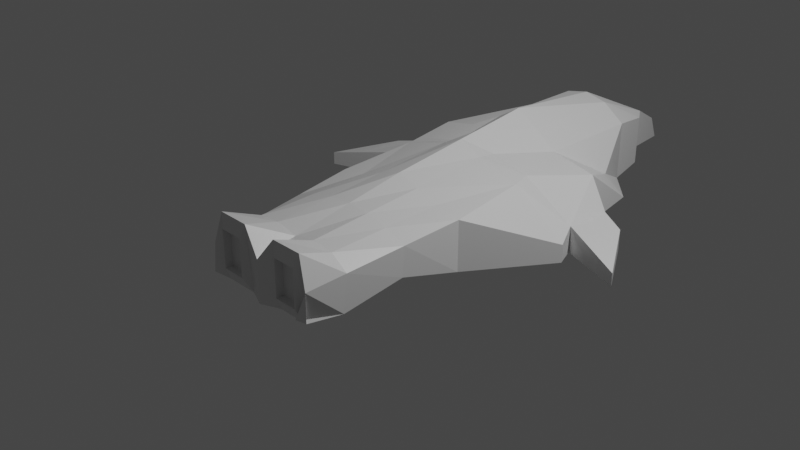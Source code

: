 # Source: tak5.blend  (saved by Blender 2.81.16; exported with 4.5.12 LTS)
import bpy
from mathutils import Matrix  # noqa: F401  (used for matrix-valued properties, if any)

bpy.ops.wm.read_factory_settings(use_empty=True)
scene = bpy.context.scene
scene.name = 'Scene'

# ---- collections
col_collection = bpy.data.collections.new('Collection'); scene.collection.children.link(col_collection)

# ---- materials (node trees are filled in below, after node groups)
mat_material = bpy.data.materials.new('Material')
mat_material.alpha_threshold = 0.0
mat_material.use_transparent_shadow = False
mat_material.line_color = (0.0, 0.0, 0.0, 1.0)

# ---- material node trees
mat_material.use_nodes = True; mat_material.node_tree.nodes.clear()
_N = mat_material.node_tree.nodes; _L = mat_material.node_tree.links
n0 = _N.new('ShaderNodeOutputMaterial'); n0.name = 'Material Output'; n0.location = (300, 300)
n1 = _N.new('ShaderNodeBsdfPrincipled'); n1.name = 'Principled BSDF'; n1.location = (10, 300)
n1.distribution = 'GGX'
n1.subsurface_method = 'BURLEY'
n1.inputs[2].default_value = 0.4
n1.inputs[3].default_value = 1.45
n1.inputs[27].default_value = (0.0, 0.0, 0.0, 1.0)
n1.inputs[28].default_value = 1.0
_L.new(n1.outputs[0], n0.inputs[0])
n0.is_active_output = True

# ---- world
world_world = bpy.data.worlds.new('World'); scene.world = world_world
world_world.use_nodes = True; world_world.node_tree.nodes.clear()
_N = world_world.node_tree.nodes; _L = world_world.node_tree.links
n0 = _N.new('ShaderNodeOutputWorld'); n0.name = 'World Output'; n0.location = (300, 300)
n1 = _N.new('ShaderNodeBackground'); n1.name = 'Background'; n1.location = (10, 300)
n1.inputs[0].default_value = (0.05088, 0.05088, 0.05088, 1.0)
_L.new(n1.outputs[0], n0.inputs[0])
n0.is_active_output = True
world_world.color = (0.05088, 0.05088, 0.05088)
world_world.use_sun_shadow = False
world_world.sun_shadow_jitter_overblur = 0.0

# ---- cameras
cam_camera = bpy.data.cameras.new('Camera')
cam_camera.clip_end = 100.0
cam_camera.ortho_scale = 7.314

# ---- lights
light_light = bpy.data.lights.new('Light', 'POINT')
light_light.transmission_factor = 0.0
light_light.energy = 1000.0
light_light.shadow_soft_size = 0.1
light_light.shadow_maximum_resolution = 0.006
light_light.use_absolute_resolution = True

# ---- meshes
me_cube = bpy.data.meshes.new('Cube')
me_cube.from_pydata([(1.0, 1.0, 1.0), (1.0, 1.0, -1.0), (0.6485, -0.9953, 0.3941), (0.5057, -1.0, -0.7876), (-1.0, 1.0, 1.0), (-1.0, 1.0, -1.0), (-0.6464, -0.9953, 0.3941), (-0.6759, -1.0, -0.7876), (1.0, 1.335, -0.5613), (-1.0, 1.335, -0.5613), (0.7485, 1.335, 0.1181), (-0.7485, 1.335, 0.1181), (0.0, 1.0, -1.0), (0.0, -1.0, 0.6553), (0.0, -1.0, -1.0), (0.0, 1.0, 2.603), (0.0, 1.674, -1.0), (0.0, 1.674, 2.227), (0.5, -1.0, -0.4083), (0.5, 1.0, 1.362), (0.5, 1.674, 1.362), (0.5, 1.0, -1.0), (0.5, -1.0, 1.063), (0.5, 1.674, -1.0), (-0.5, 1.0, -1.0), (-0.5, -1.0, 1.063), (-0.5, 1.674, -1.0), (-0.5, -1.0, -0.4083), (-0.5, 1.0, 1.362), (-0.5, 1.674, 1.362), (0.3746, 1.973, -1.0), (0.0, 2.081, -1.0), (-0.3746, 1.973, 1.0), (0.0, 2.081, 1.0), (0.3746, 1.973, 1.0), (-0.3746, 1.973, -1.0), (0.25, 1.0, -1.0), (0.25, -1.0, 1.063), (0.25, 1.674, -1.0), (0.2005, -0.9505, -1.0), (0.25, 1.0, 2.023), (0.25, 1.674, 2.023), (0.25, 2.081, -0.6011), (0.25, 2.081, 1.0), (-0.25, -1.0, -0.4083), (-0.25, 1.0, 2.023), (-0.25, 1.674, 2.023), (-0.25, 1.0, -1.0), (-0.2005, -0.9796, 1.602), (-0.25, 1.674, -1.0), (-0.25, 2.081, 1.0), (-0.25, 2.081, -0.6011), (0.05656, 2.466, -1.0), (0.0, 2.466, -1.0), (-0.1186, 2.351, 0.1012), (0.0, 2.351, 0.1012), (0.1186, 2.351, 0.1012), (-0.05656, 2.466, -1.0), (-0.7907, 0.0, -1.0), (0.7907, 0.0, 1.0), (-0.7907, 0.0, 1.0), (0.7907, 0.0, -1.0), (0.0, 0.0, -1.0), (0.0, 0.0, 1.802), (0.5, 0.0, 1.181), (0.5, 0.0, -1.0), (-0.5, 0.0, -1.0), (-0.5, 0.0, 1.181), (0.25, 0.0, -1.0), (0.25, 0.0, 1.512), (-0.25, 0.0, 1.512), (-0.25, 0.0, -1.0), (-1.338, 0.5, -0.2961), (1.338, 0.5, -1.0), (-1.338, 0.5, -1.0), (1.338, 0.5, -0.2961), (0.0, 0.5, -1.0), (0.0, 0.5, 2.203), (0.7316, 0.5, 1.272), (0.5, 0.5, -0.4979), (-0.5, 0.5, -0.4979), (-0.7316, 0.5, 1.272), (0.25, 0.5, -1.0), (0.25, 0.5, 1.767), (-0.25, 0.5, 1.767), (-0.25, 0.5, -1.0), (-0.6414, -0.7468, -1.0), (0.6845, -0.7433, 0.5475), (0.0, -0.7468, -1.0), (0.0, -0.7468, 0.9456), (0.5, -0.7468, 1.046), (0.5, -0.7468, -1.0), (-0.5, -0.7468, -1.0), (-0.5, -0.7468, 1.046), (0.25, -0.7468, -1.0), (0.25, -0.7468, 1.13), (-0.25, -0.7468, 1.13), (-0.25, -0.7468, -1.0), (-0.6829, -0.7433, 0.5475), (0.6414, -0.7468, -1.0), (-1.251, 0.6282, 0.03621), (1.251, 0.6282, -1.0), (-1.251, 0.6282, -1.0), (1.251, 0.6282, 0.03621), (0.0, 0.6282, -1.0), (0.0, 0.6282, 2.305), (0.6722, 0.6282, 1.295), (0.5, 0.6282, -0.4979), (-0.5, 0.6282, -0.4979), (-0.6722, 0.6282, 1.295), (0.25, 0.6282, -1.0), (0.25, 0.6282, 1.656), (-0.25, 0.6282, 1.656), (-0.25, 0.6282, -1.0), (-1.251, 0.6282, -1.0), (-1.338, 0.5, -1.0), (1.251, 0.6282, 0.03621), (1.338, 0.5, -0.2961), (1.338, 0.5, -1.0), (-1.338, 0.5, -0.2961), (-1.251, 0.6282, 0.03621), (1.251, 0.6282, -1.0), (0.25, -1.0, -0.4083), (0.5483, -0.9505, -1.0), (0.549, -0.9786, 1.602), (-0.25, -1.0, 1.063), (-0.549, -0.9786, 1.602), (-0.5483, -0.9505, -1.0), (0.2005, -0.9796, 1.602), (-0.2005, -0.9505, -1.0), (0.25, -0.9492, -0.4083), (0.5, -0.9492, -0.4083), (0.5, -0.9492, 1.063), (-0.25, -0.9492, 1.063), (-0.5, -0.9492, 1.063), (-0.5, -0.9492, -0.4083), (0.25, -0.9492, 1.063), (-0.25, -0.9492, -0.4083), (1.552, 0.8545, -0.1862), (1.552, 0.8545, -1.0), (-1.552, 0.8545, -0.1862), (-1.552, 0.8545, -1.0), (-1.942, 0.4827, -0.4847), (1.942, 0.4827, -1.0), (-1.942, 0.4827, -1.0), (1.942, 0.4827, -0.4847), (1.597, 0.5554, -1.0), (1.597, 0.5554, -0.2242), (1.276, 0.9272, -1.0), (1.276, 0.9272, -0.005277), (-1.597, 0.5554, -1.0), (-1.276, 0.9272, -1.0), (-1.276, 0.9272, -0.005277), (-1.597, 0.5554, -0.2242), (-0.7368, -0.3717, 0.7737), (0.716, -0.3734, -0.4393), (-0.716, -0.3734, -0.4393), (0.7376, -0.3717, 0.7737), (0.0, -0.3734, -0.4376), (0.0, -0.3734, 1.374), (0.5, -0.3734, 1.114), (0.5, -0.3734, -0.4376), (-0.5, -0.3734, -0.4376), (-0.5, -0.3734, 1.114), (0.25, -0.3734, -0.4376), (0.25, -0.3734, 1.321), (-0.25, -0.3734, 1.321), (-0.25, -0.3734, -0.4376)], [], [(93, 98, 6, 126), (127, 126, 6, 7), (151, 150, 144, 141), (91, 99, 3, 123), (99, 87, 2, 3), (5, 4, 11, 9), (23, 20, 10, 8), (24, 5, 9, 26), (19, 0, 10, 20), (0, 1, 8, 10), (45, 15, 17, 46), (36, 12, 16, 38), (26, 29, 32, 35), (97, 88, 14, 129), (39, 128, 13, 14), (95, 89, 13, 128), (87, 90, 124, 2), (3, 2, 124, 123), (1, 21, 23, 8), (40, 19, 20, 41), (20, 23, 30, 34), (94, 91, 123, 39), (86, 92, 127, 7), (9, 11, 29, 26), (4, 28, 29, 11), (47, 24, 26, 49), (37, 122, 130, 136), (96, 93, 126, 48), (31, 51, 57, 53), (42, 43, 34, 30), (46, 17, 33, 50), (41, 20, 34, 43), (49, 26, 35, 51), (38, 16, 31, 42), (23, 38, 42, 30), (17, 41, 43, 33), (33, 43, 56, 55), (88, 94, 39, 14), (15, 40, 41, 17), (90, 95, 128, 124), (27, 44, 137, 135), (21, 36, 38, 23), (16, 49, 51, 31), (29, 46, 50, 32), (35, 32, 50, 51), (89, 96, 48, 13), (14, 13, 48, 129), (12, 47, 49, 16), (92, 97, 129, 127), (28, 45, 46, 29), (57, 54, 55, 53), (53, 55, 56, 52), (42, 31, 53, 52), (43, 42, 52, 56), (51, 50, 54, 57), (50, 33, 55, 54), (80, 85, 71, 66), (77, 84, 70, 63), (78, 83, 69, 64), (76, 82, 68, 62), (84, 81, 67, 70), (74, 80, 66, 58), (82, 79, 65, 68), (75, 78, 64, 59), (83, 77, 63, 69), (85, 76, 62, 71), (73, 75, 59, 61), (79, 73, 61, 65), (156, 154, 60, 58), (81, 72, 60, 67), (109, 100, 72, 81), (107, 101, 73, 79), (103, 75, 117, 116), (113, 104, 76, 85), (111, 105, 77, 83), (103, 106, 78, 75), (110, 107, 79, 82), (102, 108, 80, 74), (112, 109, 81, 84), (104, 110, 82, 76), (106, 111, 83, 78), (105, 112, 84, 77), (108, 113, 85, 80), (58, 60, 72, 74), (7, 6, 98, 86), (162, 167, 97, 92), (159, 166, 96, 89), (160, 165, 95, 90), (158, 164, 94, 88), (166, 163, 93, 96), (156, 162, 92, 86), (164, 161, 91, 94), (157, 160, 90, 87), (165, 159, 89, 95), (167, 158, 88, 97), (155, 157, 87, 99), (161, 155, 99, 91), (163, 154, 98, 93), (24, 47, 113, 108), (15, 45, 112, 105), (19, 40, 111, 106), (12, 36, 110, 104), (45, 28, 109, 112), (5, 24, 108, 102), (36, 21, 107, 110), (0, 19, 106, 103), (40, 15, 105, 111), (47, 12, 104, 113), (147, 146, 143, 145), (21, 1, 101, 107), (28, 4, 100, 109), (101, 103, 116, 121), (121, 116, 117, 118), (115, 119, 120, 114), (72, 100, 120, 119), (100, 102, 114, 120), (73, 101, 121, 118), (102, 74, 115, 114), (75, 73, 118, 117), (74, 72, 119, 115), (39, 123, 18, 122), (123, 124, 22, 18), (48, 126, 25, 125), (126, 127, 27, 25), (124, 128, 37, 22), (128, 39, 122, 37), (127, 129, 44, 27), (129, 48, 125, 44), (137, 133, 134, 135), (131, 132, 136, 130), (22, 37, 136, 132), (125, 25, 134, 133), (122, 18, 131, 130), (25, 27, 135, 134), (44, 125, 133, 137), (18, 22, 132, 131), (144, 142, 140, 141), (139, 138, 145, 143), (146, 148, 139, 143), (153, 152, 140, 142), (152, 151, 141, 140), (150, 153, 142, 144), (149, 147, 145, 138), (148, 149, 138, 139), (1, 0, 149, 148), (0, 103, 147, 149), (101, 1, 148, 146), (103, 101, 146, 147), (102, 100, 153, 150), (4, 5, 151, 152), (100, 4, 152, 153), (5, 102, 150, 151), (67, 60, 154, 163), (65, 61, 155, 161), (61, 59, 157, 155), (71, 62, 158, 167), (69, 63, 159, 165), (59, 64, 160, 157), (68, 65, 161, 164), (58, 66, 162, 156), (70, 67, 163, 166), (62, 68, 164, 158), (64, 69, 165, 160), (63, 70, 166, 159), (66, 71, 167, 162), (86, 98, 154, 156)])
_uv = me_cube.uv_layers.new(name='UVMap')
_uv.uv.foreach_set('vector', [0.8125, 0.7184, 0.875, 0.7184, 0.875, 0.75, 0.8132, 0.7479, 0.375, 0.9716, 0.661, 0.9585, 0.625, 1.0, 0.375, 1.0, 0.125, 0.5, 0.125, 0.5465, 0.125, 0.5465, 0.125, 0.5, 0.3125, 0.7184, 0.375, 0.7184, 0.375, 0.75, 0.3427, 0.7438, 0.375, 0.7184, 0.625, 0.7184, 0.625, 0.75, 0.375, 0.75, 0.375, 0.25, 0.625, 0.25, 0.625, 0.25, 0.375, 0.25, 0.375, 0.4375, 0.625, 0.4375, 0.625, 0.5, 0.375, 0.5, 0.1875, 0.5, 0.125, 0.5, 0.125, 0.5, 0.1875, 0.5, 0.6875, 0.5, 0.625, 0.5, 0.625, 0.5, 0.6875, 0.5, 0.625, 0.5, 0.375, 0.5, 0.375, 0.5, 0.625, 0.5, 0.7812, 0.5, 0.75, 0.5, 0.75, 0.5, 0.7812, 0.5, 0.2812, 0.5, 0.25, 0.5, 0.25, 0.5, 0.2812, 0.5, 0.375, 0.3125, 0.625, 0.3125, 0.625, 0.3125, 0.375, 0.3125, 0.2188, 0.7184, 0.25, 0.7184, 0.25, 0.75, 0.2249, 0.7438, 0.375, 0.8499, 0.6395, 0.8499, 0.625, 0.875, 0.375, 0.875, 0.7188, 0.7184, 0.75, 0.7184, 0.75, 0.75, 0.7199, 0.7484, 0.625, 0.7184, 0.6875, 0.7184, 0.6868, 0.7479, 0.625, 0.75, 0.375, 0.75, 0.625, 0.75, 0.6604, 0.7918, 0.375, 0.7784, 0.375, 0.5, 0.3125, 0.5, 0.3125, 0.5, 0.375, 0.5, 0.7188, 0.5, 0.6875, 0.5, 0.6875, 0.5, 0.7188, 0.5, 0.625, 0.4375, 0.375, 0.4375, 0.375, 0.4375, 0.625, 0.4375, 0.2812, 0.7184, 0.3125, 0.7184, 0.3185, 0.7438, 0.2751, 0.7438, 0.125, 0.7184, 0.1875, 0.7184, 0.1573, 0.7438, 0.125, 0.75, 0.375, 0.25, 0.625, 0.25, 0.625, 0.3125, 0.375, 0.3125, 0.875, 0.5, 0.8125, 0.5, 0.8125, 0.5, 0.875, 0.5, 0.2188, 0.5, 0.1875, 0.5, 0.1875, 0.5, 0.2188, 0.5, 0.625, 0.8438, 0.375, 0.8438, 0.375, 0.8438, 0.625, 0.8438, 0.7812, 0.7184, 0.8125, 0.7184, 0.8186, 0.7478, 0.7751, 0.747, 0.25, 0.5, 0.2188, 0.5, 0.2188, 0.5, 0.25, 0.5, 0.375, 0.4062, 0.625, 0.4062, 0.625, 0.4375, 0.375, 0.4375, 0.7812, 0.5, 0.75, 0.5, 0.75, 0.5, 0.7812, 0.5, 0.7188, 0.5, 0.6875, 0.5, 0.6875, 0.5, 0.7188, 0.5, 0.2188, 0.5, 0.1875, 0.5, 0.1875, 0.5, 0.2188, 0.5, 0.2812, 0.5, 0.25, 0.5, 0.25, 0.5, 0.2812, 0.5, 0.3125, 0.5, 0.2812, 0.5, 0.2812, 0.5, 0.3125, 0.5, 0.75, 0.5, 0.7188, 0.5, 0.7188, 0.5, 0.75, 0.5, 0.75, 0.5, 0.7188, 0.5, 0.7188, 0.5, 0.75, 0.5, 0.25, 0.7184, 0.2812, 0.7184, 0.2751, 0.7438, 0.25, 0.75, 0.75, 0.5, 0.7188, 0.5, 0.7188, 0.5, 0.75, 0.5, 0.6875, 0.7184, 0.7188, 0.7184, 0.7249, 0.747, 0.6814, 0.7478, 0.1875, 0.75, 0.2188, 0.75, 0.2188, 0.75, 0.1875, 0.75, 0.3125, 0.5, 0.2812, 0.5, 0.2812, 0.5, 0.3125, 0.5, 0.25, 0.5, 0.2188, 0.5, 0.2188, 0.5, 0.25, 0.5, 0.8125, 0.5, 0.7812, 0.5, 0.7812, 0.5, 0.8125, 0.5, 0.375, 0.3125, 0.625, 0.3125, 0.625, 0.3438, 0.375, 0.3438, 0.75, 0.7184, 0.7812, 0.7184, 0.7801, 0.7484, 0.75, 0.75, 0.375, 0.875, 0.625, 0.875, 0.6395, 0.9001, 0.375, 0.9001, 0.25, 0.5, 0.2188, 0.5, 0.2188, 0.5, 0.25, 0.5, 0.1875, 0.7184, 0.2188, 0.7184, 0.2249, 0.7438, 0.1815, 0.7438, 0.8125, 0.5, 0.7812, 0.5, 0.7812, 0.5, 0.8125, 0.5, 0.375, 0.3438, 0.625, 0.3438, 0.625, 0.375, 0.375, 0.375, 0.375, 0.375, 0.625, 0.375, 0.625, 0.4062, 0.375, 0.4062, 0.2812, 0.5, 0.25, 0.5, 0.25, 0.5, 0.2812, 0.5, 0.625, 0.4062, 0.375, 0.4062, 0.375, 0.4062, 0.625, 0.4062, 0.375, 0.3438, 0.625, 0.3438, 0.625, 0.3438, 0.375, 0.3438, 0.7812, 0.5, 0.75, 0.5, 0.75, 0.5, 0.7812, 0.5, 0.1875, 0.5625, 0.2188, 0.5625, 0.2188, 0.625, 0.1875, 0.625, 0.75, 0.5625, 0.7812, 0.5625, 0.7812, 0.625, 0.75, 0.625, 0.6875, 0.5625, 0.7188, 0.5625, 0.7188, 0.625, 0.6875, 0.625, 0.25, 0.5625, 0.2812, 0.5625, 0.2812, 0.625, 0.25, 0.625, 0.7812, 0.5625, 0.8125, 0.5625, 0.8125, 0.625, 0.7812, 0.625, 0.125, 0.5625, 0.1875, 0.5625, 0.1875, 0.625, 0.125, 0.625, 0.2812, 0.5625, 0.3125, 0.5625, 0.3125, 0.625, 0.2812, 0.625, 0.625, 0.5625, 0.6875, 0.5625, 0.6875, 0.625, 0.625, 0.625, 0.7188, 0.5625, 0.75, 0.5625, 0.75, 0.625, 0.7188, 0.625, 0.2188, 0.5625, 0.25, 0.5625, 0.25, 0.625, 0.2188, 0.625, 0.375, 0.5625, 0.625, 0.5625, 0.625, 0.625, 0.375, 0.625, 0.3125, 0.5625, 0.375, 0.5625, 0.375, 0.625, 0.3125, 0.625, 0.375, 0.07832, 0.625, 0.07832, 0.625, 0.125, 0.375, 0.125, 0.8125, 0.5625, 0.875, 0.5625, 0.875, 0.625, 0.8125, 0.625, 0.8125, 0.5465, 0.875, 0.5465, 0.875, 0.5625, 0.8125, 0.5625, 0.3125, 0.5465, 0.375, 0.5465, 0.375, 0.5625, 0.3125, 0.5625, 0.625, 0.5465, 0.625, 0.5625, 0.625, 0.5625, 0.625, 0.5465, 0.2188, 0.5465, 0.25, 0.5465, 0.25, 0.5625, 0.2188, 0.5625, 0.7188, 0.5465, 0.75, 0.5465, 0.75, 0.5625, 0.7188, 0.5625, 0.625, 0.5465, 0.6875, 0.5465, 0.6875, 0.5625, 0.625, 0.5625, 0.2812, 0.5465, 0.3125, 0.5465, 0.3125, 0.5625, 0.2812, 0.5625, 0.125, 0.5465, 0.1875, 0.5465, 0.1875, 0.5625, 0.125, 0.5625, 0.7812, 0.5465, 0.8125, 0.5465, 0.8125, 0.5625, 0.7812, 0.5625, 0.25, 0.5465, 0.2812, 0.5465, 0.2812, 0.5625, 0.25, 0.5625, 0.6875, 0.5465, 0.7188, 0.5465, 0.7188, 0.5625, 0.6875, 0.5625, 0.75, 0.5465, 0.7812, 0.5465, 0.7812, 0.5625, 0.75, 0.5625, 0.1875, 0.5465, 0.2188, 0.5465, 0.2188, 0.5625, 0.1875, 0.5625, 0.375, 0.125, 0.625, 0.125, 0.625, 0.1875, 0.375, 0.1875, 0.375, 0.0, 0.625, 0.0, 0.625, 0.03165, 0.375, 0.03165, 0.1875, 0.6717, 0.2188, 0.6717, 0.2188, 0.7184, 0.1875, 0.7184, 0.75, 0.6717, 0.7812, 0.6717, 0.7812, 0.7184, 0.75, 0.7184, 0.6875, 0.6717, 0.7188, 0.6717, 0.7188, 0.7184, 0.6875, 0.7184, 0.25, 0.6717, 0.2812, 0.6717, 0.2812, 0.7184, 0.25, 0.7184, 0.7812, 0.6717, 0.8125, 0.6717, 0.8125, 0.7184, 0.7812, 0.7184, 0.125, 0.6717, 0.1875, 0.6717, 0.1875, 0.7184, 0.125, 0.7184, 0.2812, 0.6717, 0.3125, 0.6717, 0.3125, 0.7184, 0.2812, 0.7184, 0.625, 0.6717, 0.6875, 0.6717, 0.6875, 0.7184, 0.625, 0.7184, 0.7188, 0.6717, 0.75, 0.6717, 0.75, 0.7184, 0.7188, 0.7184, 0.2188, 0.6717, 0.25, 0.6717, 0.25, 0.7184, 0.2188, 0.7184, 0.375, 0.6717, 0.625, 0.6717, 0.625, 0.7184, 0.375, 0.7184, 0.3125, 0.6717, 0.375, 0.6717, 0.375, 0.7184, 0.3125, 0.7184, 0.8125, 0.6717, 0.875, 0.6717, 0.875, 0.7184, 0.8125, 0.7184, 0.1875, 0.5, 0.2188, 0.5, 0.2188, 0.5465, 0.1875, 0.5465, 0.75, 0.5, 0.7812, 0.5, 0.7812, 0.5465, 0.75, 0.5465, 0.6875, 0.5, 0.7188, 0.5, 0.7188, 0.5465, 0.6875, 0.5465, 0.25, 0.5, 0.2812, 0.5, 0.2812, 0.5465, 0.25, 0.5465, 0.7812, 0.5, 0.8125, 0.5, 0.8125, 0.5465, 0.7812, 0.5465, 0.125, 0.5, 0.1875, 0.5, 0.1875, 0.5465, 0.125, 0.5465, 0.2812, 0.5, 0.3125, 0.5, 0.3125, 0.5465, 0.2812, 0.5465, 0.625, 0.5, 0.6875, 0.5, 0.6875, 0.5465, 0.625, 0.5465, 0.7188, 0.5, 0.75, 0.5, 0.75, 0.5465, 0.7188, 0.5465, 0.2188, 0.5, 0.25, 0.5, 0.25, 0.5465, 0.2188, 0.5465, 0.625, 0.5465, 0.375, 0.5465, 0.375, 0.5465, 0.625, 0.5465, 0.3125, 0.5, 0.375, 0.5, 0.375, 0.5465, 0.3125, 0.5465, 0.8125, 0.5, 0.875, 0.5, 0.875, 0.5465, 0.8125, 0.5465, 0.375, 0.5465, 0.625, 0.5465, 0.625, 0.5465, 0.375, 0.5465, 0.375, 0.5465, 0.625, 0.5465, 0.625, 0.5625, 0.375, 0.5625, 0.375, 0.1875, 0.625, 0.1875, 0.625, 0.2035, 0.375, 0.2035, 0.875, 0.5625, 0.875, 0.5465, 0.875, 0.5465, 0.875, 0.5625, 0.625, 0.2035, 0.375, 0.2035, 0.375, 0.2035, 0.625, 0.2035, 0.375, 0.5625, 0.375, 0.5465, 0.375, 0.5465, 0.375, 0.5625, 0.125, 0.5465, 0.125, 0.5625, 0.125, 0.5625, 0.125, 0.5465, 0.625, 0.5625, 0.375, 0.5625, 0.375, 0.5625, 0.625, 0.5625, 0.375, 0.1875, 0.625, 0.1875, 0.625, 0.1875, 0.375, 0.1875, 0.2751, 0.7438, 0.3185, 0.7438, 0.3125, 0.75, 0.2812, 0.75, 0.375, 0.7784, 0.6604, 0.7918, 0.625, 0.8125, 0.375, 0.8125, 0.7751, 0.747, 0.8186, 0.7478, 0.8125, 0.75, 0.7812, 0.75, 0.661, 0.9585, 0.375, 0.9716, 0.375, 0.9375, 0.625, 0.9375, 0.6814, 0.7478, 0.7249, 0.747, 0.7188, 0.75, 0.6875, 0.75, 0.6395, 0.8499, 0.375, 0.8499, 0.375, 0.8438, 0.625, 0.8438, 0.1815, 0.7438, 0.2249, 0.7438, 0.2188, 0.75, 0.1875, 0.75, 0.375, 0.9001, 0.6395, 0.9001, 0.625, 0.9062, 0.375, 0.9062, 0.375, 0.9062, 0.625, 0.9062, 0.625, 0.9375, 0.375, 0.9375, 0.375, 0.8125, 0.625, 0.8125, 0.625, 0.8438, 0.375, 0.8438, 0.6875, 0.75, 0.7188, 0.75, 0.7188, 0.75, 0.6875, 0.75, 0.7812, 0.75, 0.8125, 0.75, 0.8125, 0.75, 0.7812, 0.75, 0.2812, 0.75, 0.3125, 0.75, 0.3125, 0.75, 0.2812, 0.75, 0.625, 0.9375, 0.375, 0.9375, 0.375, 0.9375, 0.625, 0.9375, 0.375, 0.9062, 0.625, 0.9062, 0.625, 0.9062, 0.375, 0.9062, 0.375, 0.8125, 0.625, 0.8125, 0.625, 0.8125, 0.375, 0.8125, 0.375, 0.2035, 0.625, 0.2035, 0.625, 0.25, 0.375, 0.25, 0.375, 0.5, 0.625, 0.5, 0.625, 0.5465, 0.375, 0.5465, 0.375, 0.5465, 0.375, 0.5, 0.375, 0.5, 0.375, 0.5465, 0.875, 0.5465, 0.875, 0.5, 0.875, 0.5, 0.875, 0.5465, 0.625, 0.25, 0.375, 0.25, 0.375, 0.25, 0.625, 0.25, 0.375, 0.2035, 0.625, 0.2035, 0.625, 0.2035, 0.375, 0.2035, 0.625, 0.5, 0.625, 0.5465, 0.625, 0.5465, 0.625, 0.5, 0.375, 0.5, 0.625, 0.5, 0.625, 0.5, 0.375, 0.5, 0.375, 0.5, 0.625, 0.5, 0.625, 0.5, 0.375, 0.5, 0.625, 0.5, 0.625, 0.5465, 0.625, 0.5465, 0.625, 0.5, 0.375, 0.5465, 0.375, 0.5, 0.375, 0.5, 0.375, 0.5465, 0.625, 0.5465, 0.375, 0.5465, 0.375, 0.5465, 0.625, 0.5465, 0.375, 0.2035, 0.625, 0.2035, 0.625, 0.2035, 0.375, 0.2035, 0.625, 0.25, 0.375, 0.25, 0.375, 0.25, 0.625, 0.25, 0.875, 0.5465, 0.875, 0.5, 0.875, 0.5, 0.875, 0.5465, 0.125, 0.5, 0.125, 0.5465, 0.125, 0.5465, 0.125, 0.5, 0.8125, 0.625, 0.875, 0.625, 0.875, 0.6717, 0.8125, 0.6717, 0.3125, 0.625, 0.375, 0.625, 0.375, 0.6717, 0.3125, 0.6717, 0.375, 0.625, 0.625, 0.625, 0.625, 0.6717, 0.375, 0.6717, 0.2188, 0.625, 0.25, 0.625, 0.25, 0.6717, 0.2188, 0.6717, 0.7188, 0.625, 0.75, 0.625, 0.75, 0.6717, 0.7188, 0.6717, 0.625, 0.625, 0.6875, 0.625, 0.6875, 0.6717, 0.625, 0.6717, 0.2812, 0.625, 0.3125, 0.625, 0.3125, 0.6717, 0.2812, 0.6717, 0.125, 0.625, 0.1875, 0.625, 0.1875, 0.6717, 0.125, 0.6717, 0.7812, 0.625, 0.8125, 0.625, 0.8125, 0.6717, 0.7812, 0.6717, 0.25, 0.625, 0.2812, 0.625, 0.2812, 0.6717, 0.25, 0.6717, 0.6875, 0.625, 0.7188, 0.625, 0.7188, 0.6717, 0.6875, 0.6717, 0.75, 0.625, 0.7812, 0.625, 0.7812, 0.6717, 0.75, 0.6717, 0.1875, 0.625, 0.2188, 0.625, 0.2188, 0.6717, 0.1875, 0.6717, 0.375, 0.03165, 0.625, 0.03165, 0.625, 0.07832, 0.375, 0.07832])
me_cube.materials.append(mat_material)
me_cube.use_remesh_preserve_volume = False
me_cube.use_remesh_preserve_attributes = False
me_cube.use_mirror_vertex_groups = False
me_cube.update()

# ---- objects
ob_cube = bpy.data.objects.new('Cube', me_cube)
ob_light = bpy.data.objects.new('Light', light_light)
ob_camera = bpy.data.objects.new('Camera', cam_camera)

# ---- transforms, parenting, visibility, modifiers, constraints
ob_cube.location = (0.0, 0.0, 0.0)
ob_cube.scale = (1.048, 1.772, 0.2834)
ob_cube.lock_rotations_4d = False
ob_cube.empty_display_type = 'ARROWS'
ob_cube.lineart.crease_threshold = 0.0
ob_light.location = (4.076, 1.005, 5.904)
ob_light.rotation_euler = (0.6503, 0.05522, 1.866)
ob_light.lock_rotations_4d = False
ob_light.empty_display_type = 'ARROWS'
ob_light.color = (0.0, 0.0, 0.0, 0.0)
ob_light.lineart.crease_threshold = 0.0
ob_camera.location = (7.359, -6.926, 4.958)
ob_camera.rotation_euler = (1.109, 0.0, 0.8149)
ob_camera.lock_rotations_4d = False
ob_camera.empty_display_type = 'ARROWS'
ob_camera.color = (0.0, 0.0, 0.0, 0.0)
ob_camera.display_type = 'WIRE'
ob_camera.lineart.crease_threshold = 0.0

# ---- collection membership
col_collection.objects.link(ob_cube)
col_collection.objects.link(ob_light)
col_collection.objects.link(ob_camera)

# ---- scene / render settings (as saved in the file)
scene.camera = ob_camera
scene.frame_start = 1; scene.frame_end = 250; scene.frame_set(1)
scene.render.engine = 'BLENDER_EEVEE_NEXT'
scene.cycles.use_denoising = False
scene.cycles.samples = 128
scene.cycles.sampling_pattern = 'TABULATED_SOBOL'
scene.cycles.use_adaptive_sampling = False
scene.cycles.use_light_tree = False
scene.view_settings.view_transform = 'Filmic'
bpy.context.view_layer.update()
